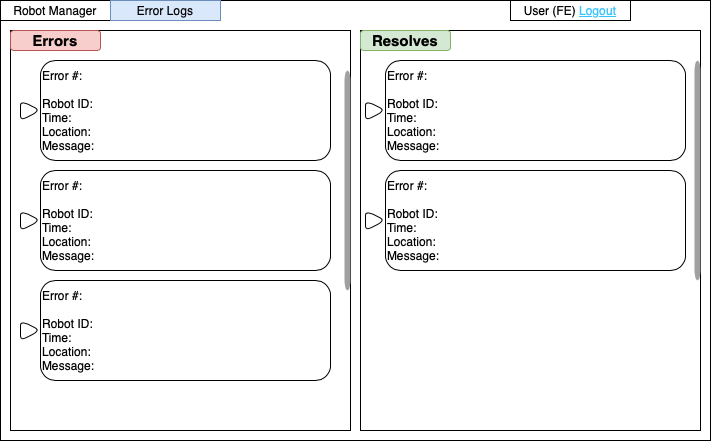

The diagram above was exported from draw.io. Its source (the exported page's mxGraphModel, read from the mxfile embedded in the PNG):
<mxGraphModel dx="843" dy="521" grid="1" gridSize="10" guides="1" tooltips="1" connect="1" arrows="1" fold="1" page="1" pageScale="1" pageWidth="850" pageHeight="1100" math="0" shadow="0">
  <root>
    <mxCell id="0" />
    <mxCell id="1" parent="0" />
    <mxCell id="wqIk-4iL7D7jeGvuXVzE-1" value="" style="rounded=0;whiteSpace=wrap;html=1;" vertex="1" parent="1">
      <mxGeometry x="60" y="40" width="710" height="440" as="geometry" />
    </mxCell>
    <mxCell id="wqIk-4iL7D7jeGvuXVzE-2" value="Robot Manager" style="rounded=0;whiteSpace=wrap;html=1;" vertex="1" parent="1">
      <mxGeometry x="60" y="40" width="110" height="20" as="geometry" />
    </mxCell>
    <mxCell id="wqIk-4iL7D7jeGvuXVzE-3" value="Error Logs" style="rounded=0;whiteSpace=wrap;html=1;fillColor=#dae8fc;strokeColor=#6c8ebf;" vertex="1" parent="1">
      <mxGeometry x="170" y="40" width="110" height="20" as="geometry" />
    </mxCell>
    <mxCell id="wqIk-4iL7D7jeGvuXVzE-4" value="User (FE) &lt;font color=&quot;#36c3ff&quot;&gt;&lt;u&gt;Logout&lt;/u&gt;&lt;/font&gt;" style="rounded=0;whiteSpace=wrap;html=1;" vertex="1" parent="1">
      <mxGeometry x="570" y="40" width="120" height="20" as="geometry" />
    </mxCell>
    <mxCell id="wqIk-4iL7D7jeGvuXVzE-8" value="" style="rounded=0;whiteSpace=wrap;html=1;strokeColor=default;align=center;verticalAlign=middle;fontFamily=Helvetica;fontSize=12;fontColor=default;fillColor=default;" vertex="1" parent="1">
      <mxGeometry x="70" y="70" width="340" height="400" as="geometry" />
    </mxCell>
    <mxCell id="wqIk-4iL7D7jeGvuXVzE-7" value="&lt;p&gt;&lt;b&gt;&lt;font style=&quot;font-size: 15px;&quot;&gt;Errors&lt;/font&gt;&lt;/b&gt;&lt;/p&gt;" style="rounded=1;whiteSpace=wrap;html=1;strokeColor=#b85450;align=center;verticalAlign=middle;fontFamily=Helvetica;fontSize=12;fillColor=#f8cecc;" vertex="1" parent="1">
      <mxGeometry x="70" y="70" width="90" height="20" as="geometry" />
    </mxCell>
    <mxCell id="wqIk-4iL7D7jeGvuXVzE-9" value="" style="rounded=0;whiteSpace=wrap;html=1;strokeColor=default;align=center;verticalAlign=middle;fontFamily=Helvetica;fontSize=12;fontColor=default;fillColor=default;" vertex="1" parent="1">
      <mxGeometry x="420" y="70" width="340" height="400" as="geometry" />
    </mxCell>
    <mxCell id="wqIk-4iL7D7jeGvuXVzE-11" value="&lt;b&gt;&lt;font style=&quot;font-size: 15px;&quot;&gt;Resolves&lt;/font&gt;&lt;/b&gt;" style="rounded=1;whiteSpace=wrap;html=1;strokeColor=#82b366;align=center;verticalAlign=middle;fontFamily=Helvetica;fontSize=12;fillColor=#d5e8d4;" vertex="1" parent="1">
      <mxGeometry x="420" y="70" width="90" height="20" as="geometry" />
    </mxCell>
    <mxCell id="wqIk-4iL7D7jeGvuXVzE-12" value="Error #:&lt;div&gt;&lt;br&gt;&lt;/div&gt;&lt;div&gt;Robot ID:&lt;/div&gt;&lt;div&gt;Time:&lt;/div&gt;&lt;div&gt;Location:&lt;/div&gt;&lt;div&gt;Message:&lt;/div&gt;" style="rounded=1;whiteSpace=wrap;html=1;strokeColor=default;align=left;verticalAlign=middle;fontFamily=Helvetica;fontSize=12;fontColor=default;fillColor=default;glass=0;" vertex="1" parent="1">
      <mxGeometry x="100" y="100" width="290" height="100" as="geometry" />
    </mxCell>
    <mxCell id="gD2vPRdZlwFnbZd3dvnF-1" value="" style="triangle;whiteSpace=wrap;html=1;rounded=1;strokeColor=default;align=center;verticalAlign=middle;fontFamily=Helvetica;fontSize=12;fontColor=default;fillColor=default;" vertex="1" parent="1">
      <mxGeometry x="80" y="140" width="20" height="20" as="geometry" />
    </mxCell>
    <mxCell id="gD2vPRdZlwFnbZd3dvnF-2" value="Error #:&lt;div&gt;&lt;br&gt;&lt;/div&gt;&lt;div&gt;Robot ID:&lt;/div&gt;&lt;div&gt;Time:&lt;/div&gt;&lt;div&gt;Location:&lt;/div&gt;&lt;div&gt;Message:&lt;/div&gt;" style="rounded=1;whiteSpace=wrap;html=1;strokeColor=default;align=left;verticalAlign=middle;fontFamily=Helvetica;fontSize=12;fontColor=default;fillColor=default;glass=0;" vertex="1" parent="1">
      <mxGeometry x="100" y="210" width="290" height="100" as="geometry" />
    </mxCell>
    <mxCell id="gD2vPRdZlwFnbZd3dvnF-3" value="" style="triangle;whiteSpace=wrap;html=1;rounded=1;strokeColor=default;align=center;verticalAlign=middle;fontFamily=Helvetica;fontSize=12;fontColor=default;fillColor=default;" vertex="1" parent="1">
      <mxGeometry x="80" y="250" width="20" height="20" as="geometry" />
    </mxCell>
    <mxCell id="gD2vPRdZlwFnbZd3dvnF-4" value="Error #:&lt;div&gt;&lt;br&gt;&lt;/div&gt;&lt;div&gt;Robot ID:&lt;/div&gt;&lt;div&gt;Time:&lt;/div&gt;&lt;div&gt;Location:&lt;/div&gt;&lt;div&gt;Message:&lt;/div&gt;" style="rounded=1;whiteSpace=wrap;html=1;strokeColor=default;align=left;verticalAlign=middle;fontFamily=Helvetica;fontSize=12;fontColor=default;fillColor=default;glass=0;" vertex="1" parent="1">
      <mxGeometry x="100" y="320" width="290" height="100" as="geometry" />
    </mxCell>
    <mxCell id="gD2vPRdZlwFnbZd3dvnF-5" value="" style="triangle;whiteSpace=wrap;html=1;rounded=1;strokeColor=default;align=center;verticalAlign=middle;fontFamily=Helvetica;fontSize=12;fontColor=default;fillColor=default;" vertex="1" parent="1">
      <mxGeometry x="80" y="360" width="20" height="20" as="geometry" />
    </mxCell>
    <mxCell id="gD2vPRdZlwFnbZd3dvnF-6" value="Error #:&lt;div&gt;&lt;br&gt;&lt;/div&gt;&lt;div&gt;Robot ID:&lt;/div&gt;&lt;div&gt;Time:&lt;/div&gt;&lt;div&gt;Location:&lt;/div&gt;&lt;div&gt;Message:&lt;/div&gt;" style="rounded=1;whiteSpace=wrap;html=1;strokeColor=default;align=left;verticalAlign=middle;fontFamily=Helvetica;fontSize=12;fontColor=default;fillColor=default;glass=0;" vertex="1" parent="1">
      <mxGeometry x="445" y="100" width="300" height="100" as="geometry" />
    </mxCell>
    <mxCell id="gD2vPRdZlwFnbZd3dvnF-7" value="" style="triangle;whiteSpace=wrap;html=1;rounded=1;strokeColor=default;align=center;verticalAlign=middle;fontFamily=Helvetica;fontSize=12;fontColor=default;fillColor=default;" vertex="1" parent="1">
      <mxGeometry x="425" y="140" width="20" height="20" as="geometry" />
    </mxCell>
    <mxCell id="gD2vPRdZlwFnbZd3dvnF-8" value="Error #:&lt;div&gt;&lt;br&gt;&lt;/div&gt;&lt;div&gt;Robot ID:&lt;/div&gt;&lt;div&gt;Time:&lt;/div&gt;&lt;div&gt;Location:&lt;/div&gt;&lt;div&gt;Message:&lt;/div&gt;" style="rounded=1;whiteSpace=wrap;html=1;strokeColor=default;align=left;verticalAlign=middle;fontFamily=Helvetica;fontSize=12;fontColor=default;fillColor=default;glass=0;" vertex="1" parent="1">
      <mxGeometry x="445" y="210" width="300" height="100" as="geometry" />
    </mxCell>
    <mxCell id="gD2vPRdZlwFnbZd3dvnF-9" value="" style="triangle;whiteSpace=wrap;html=1;rounded=1;strokeColor=default;align=center;verticalAlign=middle;fontFamily=Helvetica;fontSize=12;fontColor=default;fillColor=default;" vertex="1" parent="1">
      <mxGeometry x="425" y="250" width="20" height="20" as="geometry" />
    </mxCell>
    <mxCell id="gD2vPRdZlwFnbZd3dvnF-13" value="" style="html=1;verticalLabelPosition=bottom;labelBackgroundColor=#ffffff;verticalAlign=top;shadow=0;dashed=0;strokeWidth=2;shape=mxgraph.ios7.misc.scroll_(vertical);fillColor=#a0a0a0;rounded=1;strokeColor=default;align=center;fontFamily=Helvetica;fontSize=12;fontColor=default;" vertex="1" parent="1">
      <mxGeometry x="404" y="110" width="6" height="220" as="geometry" />
    </mxCell>
    <mxCell id="gD2vPRdZlwFnbZd3dvnF-14" value="" style="html=1;verticalLabelPosition=bottom;labelBackgroundColor=#ffffff;verticalAlign=top;shadow=0;dashed=0;strokeWidth=2;shape=mxgraph.ios7.misc.scroll_(vertical);fillColor=#a0a0a0;rounded=1;strokeColor=default;align=center;fontFamily=Helvetica;fontSize=12;fontColor=default;" vertex="1" parent="1">
      <mxGeometry x="754" y="100" width="6" height="220" as="geometry" />
    </mxCell>
  </root>
</mxGraphModel>